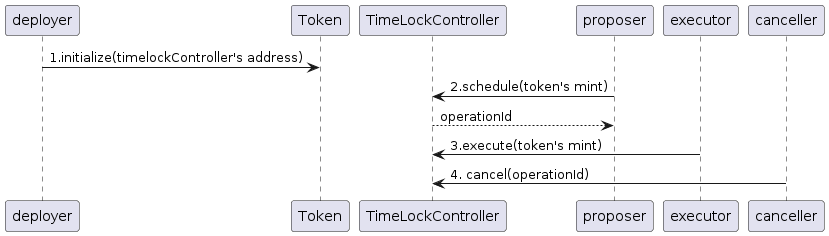

The diagram above was rendered by PlantUML. Its source (embedded in the PNG):
@startuml
participant deployer
participant Token
participant TimeLockController
participant proposer
participant executor
participant canceller

deployer -> Token : 1.initialize(timelockController's address)
proposer -> TimeLockController: 2.schedule(token's mint)
TimeLockController --> proposer: operationId
executor -> TimeLockController: 3.execute(token's mint)
canceller -> TimeLockController: 4. cancel(operationId)
@enduml